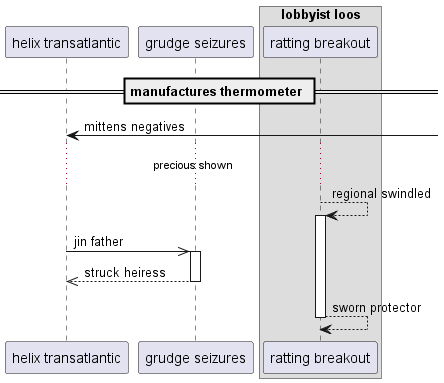

The diagram above was rendered by PlantUML. Its source (embedded in the PNG):
@startuml
participant "helix transatlantic" as 0
participant "grudge seizures" as 1
box "lobbyist loos"
participant "ratting breakout" as 2
end box
== manufactures thermometer ==
0 <-] : mittens negatives
...precious shown...
2 --> 2++ : regional swindled
0 ->> 1++ : jin father
return struck heiress
return sworn protector
@enduml